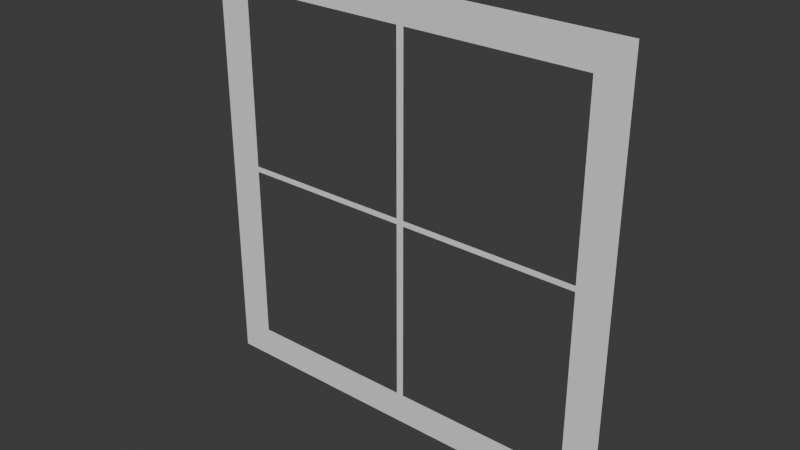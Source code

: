 # Source: SmallFrameWindow.blend  (saved by Blender 4.0.36; exported with 4.5.12 LTS)
import bpy
from mathutils import Matrix  # noqa: F401  (used for matrix-valued properties, if any)

bpy.ops.wm.read_factory_settings(use_empty=True)
scene = bpy.context.scene
scene.name = 'Scene'

# ---- collections
col_collection = bpy.data.collections.new('Collection'); scene.collection.children.link(col_collection)

# ---- world
world_world = bpy.data.worlds.new('World'); scene.world = world_world
world_world.use_nodes = True; world_world.node_tree.nodes.clear()
_N = world_world.node_tree.nodes; _L = world_world.node_tree.links
n0 = _N.new('ShaderNodeOutputWorld'); n0.name = 'World Output'; n0.location = (300, 300)
n1 = _N.new('ShaderNodeBackground'); n1.name = 'Background'; n1.location = (10, 300)
n1.inputs[0].default_value = (0.05088, 0.05088, 0.05088, 1.0)
_L.new(n1.outputs[0], n0.inputs[0])
n0.is_active_output = True
world_world.color = (0.05088, 0.05088, 0.05088)
world_world.use_sun_shadow = False
world_world.sun_shadow_jitter_overblur = 0.0

# ---- meshes
me_plane = bpy.data.meshes.new('Plane')
me_plane.from_pydata([(-1.0, -1.0, 0.0), (1.0, -1.0, 0.0), (-1.0, 1.0, 0.0), (1.0, 1.0, 0.0), (-1.0, 0.8488, 0.0), (1.0, 0.8488, 0.0), (-1.0, -0.8531, 0.0), (1.0, -0.8531, 0.0), (-0.8402, -1.0, 0.0), (-0.8402, 1.0, 0.0), (-0.8402, 0.8488, 0.0), (-0.8402, -0.8531, 0.0), (0.8445, -1.0, 0.0), (0.8445, 1.0, 0.0), (0.8445, 0.8488, 0.0), (0.8445, -0.8531, 0.0), (0.00216, 1.0, 0.0), (0.00216, 0.8488, 0.0), (0.00216, -0.8531, 0.0), (0.00216, -1.0, 0.0), (1.0, 0.0238, 0.0), (-1.0, 0.0238, 0.0), (-0.8402, 0.0238, 0.0), (0.8445, 0.0238, 0.0), (0.00216, 0.0238, 0.0), (-1.0, -0.00216, 0.0), (1.0, -0.00216, 0.0), (-0.8402, -0.00216, 0.0), (0.8445, -0.00216, 0.0), (0.00216, -0.00216, 0.0), (-0.01803, 1.0, 0.0), (-0.01803, 0.8488, 0.0), (-0.01803, -0.8531, 0.0), (-0.01803, -1.0, 0.0), (-0.01803, 0.0238, 0.0), (-0.01803, -0.00216, 0.0), (0.01658, -1.0, 0.0), (0.01658, 1.0, 0.0), (0.01658, 0.8488, 0.0), (0.01658, -0.8531, 0.0), (0.01658, 0.0238, 0.0), (0.01658, -0.00216, 0.0)], [], [(14, 5, 3, 13), (23, 20, 5, 14), (12, 1, 7, 15), (0, 8, 11, 6), (21, 22, 10, 4), (4, 10, 9, 2), (36, 12, 15, 39), (38, 14, 13, 37), (31, 17, 16, 30), (34, 24, 17, 31), (33, 19, 18, 32), (35, 29, 24, 34), (41, 28, 23, 40), (25, 27, 22, 21), (28, 26, 20, 23), (15, 7, 26, 28), (6, 11, 27, 25), (32, 18, 29, 35), (27, 35, 34, 22), (8, 33, 32, 11), (10, 31, 30, 9), (18, 39, 41, 29), (29, 41, 40, 24), (17, 38, 37, 16), (24, 40, 38, 17), (19, 36, 39, 18)])
_uv = me_plane.uv_layers.new(name='UVMap')
_uv.uv.foreach_set('vector', [0.9222, 0.9244, 1.0, 0.9244, 1.0, 1.0, 0.9222, 1.0, 0.9222, 0.5119, 1.0, 0.5119, 1.0, 0.9244, 0.9222, 0.9244, 0.9222, 0.0, 1.0, 0.0, 1.0, 0.07343, 0.9222, 0.07343, 0.0, 0.0, 0.07991, 0.0, 0.07991, 0.07343, 0.0, 0.07343, 0.0, 0.5119, 0.07991, 0.5119, 0.07991, 0.9244, 0.0, 0.9244, 0.0, 0.9244, 0.07991, 0.9244, 0.07991, 1.0, 0.0, 1.0, 0.5083, 0.0, 0.9222, 0.0, 0.9222, 0.07343, 0.5083, 0.07343, 0.5083, 0.9244, 0.9222, 0.9244, 0.9222, 1.0, 0.5083, 1.0, 0.491, 0.9244, 0.5011, 0.9244, 0.5011, 1.0, 0.491, 1.0, 0.491, 0.5119, 0.5011, 0.5119, 0.5011, 0.9244, 0.491, 0.9244, 0.491, 0.0, 0.5011, 0.0, 0.5011, 0.07343, 0.491, 0.07343, 0.491, 0.4989, 0.5011, 0.4989, 0.5011, 0.5119, 0.491, 0.5119, 0.5083, 0.4989, 0.9222, 0.4989, 0.9222, 0.5119, 0.5083, 0.5119, 0.0, 0.4989, 0.07991, 0.4989, 0.07991, 0.5119, 0.0, 0.5119, 0.9222, 0.4989, 1.0, 0.4989, 1.0, 0.5119, 0.9222, 0.5119, 0.9222, 0.07343, 1.0, 0.07343, 1.0, 0.4989, 0.9222, 0.4989, 0.0, 0.07343, 0.07991, 0.07343, 0.07991, 0.4989, 0.0, 0.4989, 0.491, 0.07343, 0.5011, 0.07343, 0.5011, 0.4989, 0.491, 0.4989, 0.07991, 0.4989, 0.491, 0.4989, 0.491, 0.5119, 0.07991, 0.5119, 0.07991, 0.0, 0.491, 0.0, 0.491, 0.07343, 0.07991, 0.07343, 0.07991, 0.9244, 0.491, 0.9244, 0.491, 1.0, 0.07991, 1.0, 0.5011, 0.07343, 0.5083, 0.07343, 0.5083, 0.4989, 0.5011, 0.4989, 0.5011, 0.4989, 0.5083, 0.4989, 0.5083, 0.5119, 0.5011, 0.5119, 0.5011, 0.9244, 0.5083, 0.9244, 0.5083, 1.0, 0.5011, 1.0, 0.5011, 0.5119, 0.5083, 0.5119, 0.5083, 0.9244, 0.5011, 0.9244, 0.5011, 0.0, 0.5083, 0.0, 0.5083, 0.07343, 0.5011, 0.07343])
me_plane.update()

# ---- objects
ob_small_frame_window = bpy.data.objects.new('Small Frame Window', me_plane)

# ---- transforms, parenting, visibility, modifiers, constraints
ob_small_frame_window.location = (0.0, 0.2597, 0.0)
ob_small_frame_window.rotation_euler = (1.571, 0.0, 0.0)
ob_small_frame_window.scale = (2.33, 2.33, 2.33)

# ---- collection membership
col_collection.objects.link(ob_small_frame_window)

# ---- scene / render settings (as saved in the file)
scene.frame_start = 1; scene.frame_end = 250; scene.frame_set(1)
scene.render.engine = 'BLENDER_EEVEE_NEXT'
scene.cycles.sampling_pattern = 'TABULATED_SOBOL'
bpy.context.view_layer.update()

# ---- added for rendering (the .blend has no active camera and no usable light): camera, sun
cam_auto = bpy.data.cameras.new('AutoCamera')
cam_auto.lens = 50.0
cam_auto.sensor_width = 36.0
cam_auto.clip_end = 1000.0
ob_auto_camera = bpy.data.objects.new('AutoCamera', cam_auto)
scene.collection.objects.link(ob_auto_camera)
ob_auto_camera.location = (6.09802, -7.05795, 4.87842)
ob_auto_camera.rotation_euler = (1.09748, -7.21219e-08, 0.694738)
scene.camera = ob_auto_camera
light_auto_sun = bpy.data.lights.new('AutoSun', 'SUN')
light_auto_sun.energy = 3.0
light_auto_sun.angle = 0.0523599
ob_auto_sun = bpy.data.objects.new('AutoSun', light_auto_sun)
scene.collection.objects.link(ob_auto_sun)
ob_auto_sun.rotation_euler = (0.872665, 0.174533, 0.523599)
bpy.context.view_layer.update()
